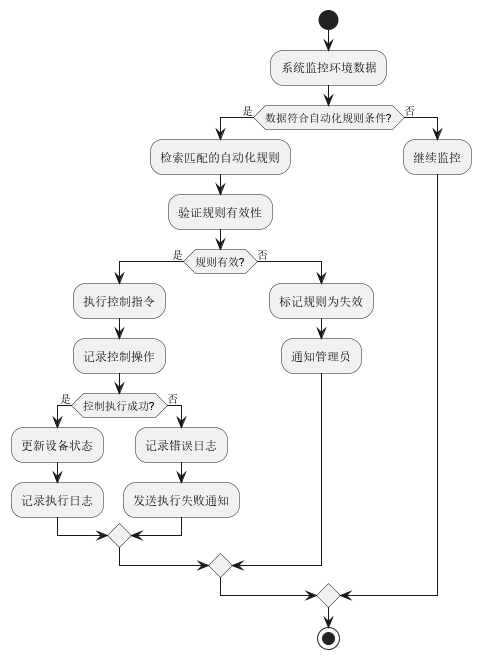

The diagram above was rendered by PlantUML. Its source (embedded in the PNG):
@startuml 自动化控制执行活动图

start

:系统监控环境数据;

if (数据符合自动化规则条件?) then (是)
  :检索匹配的自动化规则;
  :验证规则有效性;
  
  if (规则有效?) then (是)
    :执行控制指令;
    :记录控制操作;
    
    if (控制执行成功?) then (是)
      :更新设备状态;
      :记录执行日志;
    else (否)
      :记录错误日志;
      :发送执行失败通知;
    endif
  else (否)
    :标记规则为失效;
    :通知管理员;
  endif
else (否)
  :继续监控;
endif

stop

@enduml